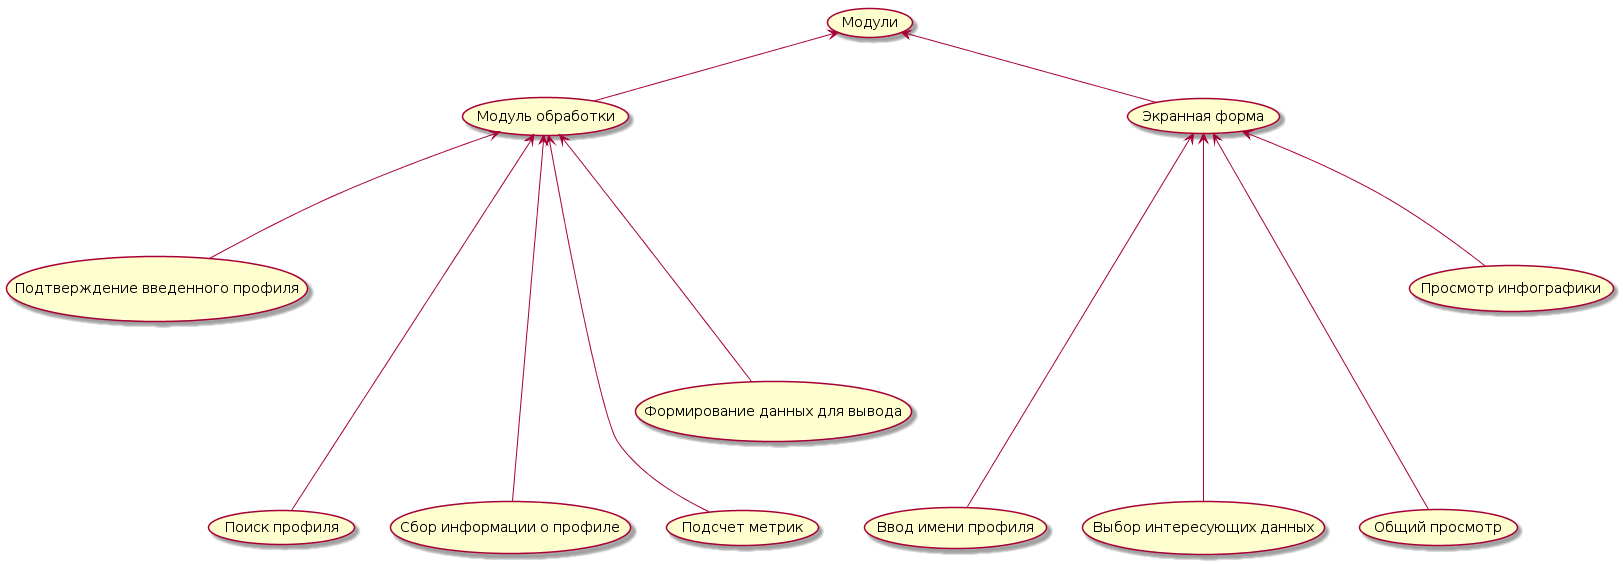

The diagram above was rendered by PlantUML. Its source (embedded in the PNG):
@startuml
(Модуль обработки) <--- (Подтверждение введенного профиля)
(Модуль обработки) <----- (Поиск профиля)
(Модуль обработки) <----- (Сбор информации о профиле)
(Модуль обработки) <----- (Подсчет метрик)
(Модуль обработки) <---- (Формирование данных для вывода)
(Модули) <-- (Модуль обработки)
(Экранная форма) <----- (Ввод имени профиля)
(Экранная форма) <----- (Выбор интересующих данных)
(Экранная форма) <----- (Общий просмотр)
(Экранная форма) <--- (Просмотр инфографики)
(Модули) <-- (Экранная форма)
@enduml